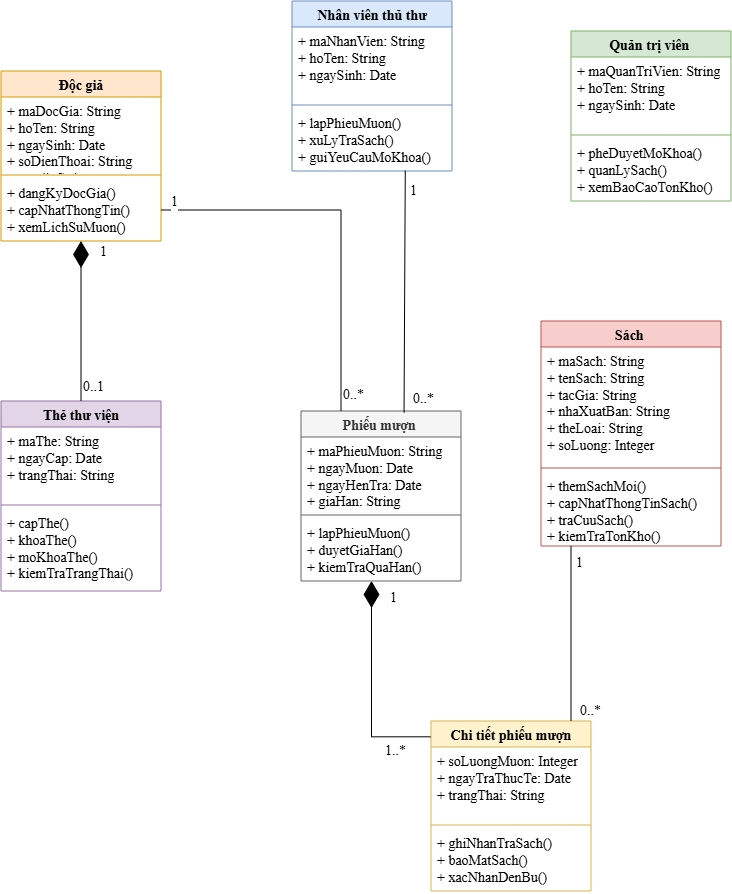

The diagram above was exported from draw.io. Its source (the exported page's mxGraphModel, read from the mxfile embedded in the PNG):
<mxGraphModel dx="1968" dy="1124" grid="1" gridSize="10" guides="1" tooltips="1" connect="1" arrows="1" fold="1" page="1" pageScale="1" pageWidth="827" pageHeight="1169" math="0" shadow="0">
  <root>
    <mxCell id="0" />
    <mxCell id="1" parent="0" />
    <mxCell id="2" parent="1" style="swimlane;fontStyle=1;align=center;verticalAlign=top;childLayout=stackLayout;horizontal=1;startSize=26;horizontalStack=0;resizeParent=1;resizeParentMax=0;resizeLast=0;collapsible=1;marginBottom=0;whiteSpace=wrap;html=1;fontFamily=Times New Roman;fontSize=14;fillColor=#ffe6cc;strokeColor=#d79b00;" value="Độc giả" vertex="1">
      <mxGeometry height="170" width="160" x="49" y="270" as="geometry" />
    </mxCell>
    <mxCell id="3" parent="2" style="text;strokeColor=none;fillColor=none;align=left;verticalAlign=top;spacingLeft=4;spacingRight=4;overflow=hidden;rotatable=0;points=[[0,0.5],[1,0.5]];portConstraint=eastwest;whiteSpace=wrap;html=1;fontFamily=Times New Roman;fontSize=14;" value="+ maDocGia: String&lt;div&gt;+ hoTen: String&lt;/div&gt;&lt;div&gt;+ ngaySinh: Date&lt;/div&gt;&lt;div&gt;+ soDienThoai: String&amp;nbsp;&lt;/div&gt;&lt;div&gt;+ email: String&lt;/div&gt;&lt;div&gt;&lt;br&gt;&lt;/div&gt;" vertex="1">
      <mxGeometry height="74" width="160" y="26" as="geometry" />
    </mxCell>
    <mxCell id="4" parent="2" style="line;strokeWidth=1;fillColor=none;align=left;verticalAlign=middle;spacingTop=-1;spacingLeft=3;spacingRight=3;rotatable=0;labelPosition=right;points=[];portConstraint=eastwest;strokeColor=inherit;fontFamily=Times New Roman;fontSize=14;" value="" vertex="1">
      <mxGeometry height="8" width="160" y="100" as="geometry" />
    </mxCell>
    <mxCell id="5" parent="2" style="text;strokeColor=none;fillColor=none;align=left;verticalAlign=top;spacingLeft=4;spacingRight=4;overflow=hidden;rotatable=0;points=[[0,0.5],[1,0.5]];portConstraint=eastwest;whiteSpace=wrap;html=1;fontFamily=Times New Roman;fontSize=14;" value="+ dangKyDocGia()&lt;div&gt;+ capNhatThongTin()&lt;/div&gt;&lt;div&gt;+ xemLichSuMuon()&lt;/div&gt;" vertex="1">
      <mxGeometry height="62" width="160" y="108" as="geometry" />
    </mxCell>
    <mxCell id="6" parent="1" style="swimlane;fontStyle=1;align=center;verticalAlign=top;childLayout=stackLayout;horizontal=1;startSize=26;horizontalStack=0;resizeParent=1;resizeParentMax=0;resizeLast=0;collapsible=1;marginBottom=0;whiteSpace=wrap;html=1;fontFamily=Times New Roman;fontSize=14;fillColor=#dae8fc;strokeColor=#6c8ebf;" value="Nhân viên thủ thư" vertex="1">
      <mxGeometry height="170" width="160" x="340" y="200" as="geometry" />
    </mxCell>
    <mxCell id="7" parent="6" style="text;strokeColor=none;fillColor=none;align=left;verticalAlign=top;spacingLeft=4;spacingRight=4;overflow=hidden;rotatable=0;points=[[0,0.5],[1,0.5]];portConstraint=eastwest;whiteSpace=wrap;html=1;fontFamily=Times New Roman;fontSize=14;" value="&lt;div&gt;+ maNhanVien: String&lt;/div&gt;&lt;div&gt;+ hoTen: String&amp;nbsp;&lt;/div&gt;&lt;div&gt;+ ngaySinh: Date&amp;nbsp;&lt;/div&gt;&lt;div&gt;&lt;br&gt;&lt;/div&gt;" vertex="1">
      <mxGeometry height="74" width="160" y="26" as="geometry" />
    </mxCell>
    <mxCell id="8" parent="6" style="line;strokeWidth=1;fillColor=none;align=left;verticalAlign=middle;spacingTop=-1;spacingLeft=3;spacingRight=3;rotatable=0;labelPosition=right;points=[];portConstraint=eastwest;strokeColor=inherit;fontFamily=Times New Roman;fontSize=14;" value="" vertex="1">
      <mxGeometry height="8" width="160" y="100" as="geometry" />
    </mxCell>
    <mxCell id="9" parent="6" style="text;strokeColor=none;fillColor=none;align=left;verticalAlign=top;spacingLeft=4;spacingRight=4;overflow=hidden;rotatable=0;points=[[0,0.5],[1,0.5]];portConstraint=eastwest;whiteSpace=wrap;html=1;fontFamily=Times New Roman;fontSize=14;" value="+ lapPhieuMuon()&lt;div&gt;+ xuLyTraSach()&lt;/div&gt;&lt;div&gt;+ guiYeuCauMoKhoa()&lt;/div&gt;" vertex="1">
      <mxGeometry height="62" width="160" y="108" as="geometry" />
    </mxCell>
    <mxCell id="10" parent="1" style="swimlane;fontStyle=1;align=center;verticalAlign=top;childLayout=stackLayout;horizontal=1;startSize=26;horizontalStack=0;resizeParent=1;resizeParentMax=0;resizeLast=0;collapsible=1;marginBottom=0;whiteSpace=wrap;html=1;fontFamily=Times New Roman;fontSize=14;fillColor=#e1d5e7;strokeColor=#9673a6;" value="Thẻ thư viện" vertex="1">
      <mxGeometry height="190" width="160" x="49" y="600" as="geometry" />
    </mxCell>
    <mxCell id="11" parent="10" style="text;strokeColor=none;fillColor=none;align=left;verticalAlign=top;spacingLeft=4;spacingRight=4;overflow=hidden;rotatable=0;points=[[0,0.5],[1,0.5]];portConstraint=eastwest;whiteSpace=wrap;html=1;fontFamily=Times New Roman;fontSize=14;" value="+ maThe: String&lt;div&gt;+ ngayCap: Date&lt;/div&gt;&lt;div&gt;+ trangThai: String&lt;/div&gt;" vertex="1">
      <mxGeometry height="74" width="160" y="26" as="geometry" />
    </mxCell>
    <mxCell id="12" parent="10" style="line;strokeWidth=1;fillColor=none;align=left;verticalAlign=middle;spacingTop=-1;spacingLeft=3;spacingRight=3;rotatable=0;labelPosition=right;points=[];portConstraint=eastwest;strokeColor=inherit;fontFamily=Times New Roman;fontSize=14;" value="" vertex="1">
      <mxGeometry height="8" width="160" y="100" as="geometry" />
    </mxCell>
    <mxCell id="13" parent="10" style="text;strokeColor=none;fillColor=none;align=left;verticalAlign=top;spacingLeft=4;spacingRight=4;overflow=hidden;rotatable=0;points=[[0,0.5],[1,0.5]];portConstraint=eastwest;whiteSpace=wrap;html=1;fontFamily=Times New Roman;fontSize=14;" value="+ capThe()&lt;br&gt;+ khoaThe()&lt;div&gt;+ moKhoaThe()&lt;/div&gt;&lt;div&gt;+ kiemTraTrangThai()&lt;/div&gt;" vertex="1">
      <mxGeometry height="82" width="160" y="108" as="geometry" />
    </mxCell>
    <mxCell id="14" parent="1" style="swimlane;fontStyle=1;align=center;verticalAlign=top;childLayout=stackLayout;horizontal=1;startSize=26;horizontalStack=0;resizeParent=1;resizeParentMax=0;resizeLast=0;collapsible=1;marginBottom=0;whiteSpace=wrap;html=1;fontFamily=Times New Roman;fontSize=14;fillColor=#f5f5f5;fontColor=#333333;strokeColor=#666666;" value="Phiếu mượn&amp;nbsp;" vertex="1">
      <mxGeometry height="170" width="160" x="349" y="610" as="geometry" />
    </mxCell>
    <mxCell id="15" parent="14" style="text;strokeColor=none;fillColor=none;align=left;verticalAlign=top;spacingLeft=4;spacingRight=4;overflow=hidden;rotatable=0;points=[[0,0.5],[1,0.5]];portConstraint=eastwest;whiteSpace=wrap;html=1;fontFamily=Times New Roman;fontSize=14;" value="&lt;div&gt;+ maPhieuMuon: String&lt;/div&gt;&lt;div&gt;+ ngayMuon: Date&amp;nbsp;&lt;/div&gt;&lt;div&gt;+ ngayHenTra: Date&lt;/div&gt;&lt;div&gt;+ giaHan: String&lt;/div&gt;" vertex="1">
      <mxGeometry height="74" width="160" y="26" as="geometry" />
    </mxCell>
    <mxCell id="16" parent="14" style="line;strokeWidth=1;fillColor=none;align=left;verticalAlign=middle;spacingTop=-1;spacingLeft=3;spacingRight=3;rotatable=0;labelPosition=right;points=[];portConstraint=eastwest;strokeColor=inherit;fontFamily=Times New Roman;fontSize=14;" value="" vertex="1">
      <mxGeometry height="8" width="160" y="100" as="geometry" />
    </mxCell>
    <mxCell id="17" parent="14" style="text;strokeColor=none;fillColor=none;align=left;verticalAlign=top;spacingLeft=4;spacingRight=4;overflow=hidden;rotatable=0;points=[[0,0.5],[1,0.5]];portConstraint=eastwest;whiteSpace=wrap;html=1;fontFamily=Times New Roman;fontSize=14;" value="+ lapPhieuMuon()&lt;div&gt;+ duyetGiaHan()&lt;/div&gt;&lt;div&gt;+ kiemTraQuaHan()&lt;/div&gt;" vertex="1">
      <mxGeometry height="62" width="160" y="108" as="geometry" />
    </mxCell>
    <mxCell id="18" parent="1" style="swimlane;fontStyle=1;align=center;verticalAlign=top;childLayout=stackLayout;horizontal=1;startSize=26;horizontalStack=0;resizeParent=1;resizeParentMax=0;resizeLast=0;collapsible=1;marginBottom=0;whiteSpace=wrap;html=1;fontFamily=Times New Roman;fontSize=14;fillColor=#f8cecc;strokeColor=#b85450;" value="Sách&amp;nbsp;" vertex="1">
      <mxGeometry height="225" width="180" x="589" y="520" as="geometry" />
    </mxCell>
    <mxCell id="19" parent="18" style="text;strokeColor=none;fillColor=none;align=left;verticalAlign=top;spacingLeft=4;spacingRight=4;overflow=hidden;rotatable=0;points=[[0,0.5],[1,0.5]];portConstraint=eastwest;whiteSpace=wrap;html=1;fontFamily=Times New Roman;fontSize=14;" value="&lt;div&gt;+ maSach: String&lt;/div&gt;&lt;div&gt;+ tenSach: String&lt;/div&gt;&lt;div&gt;+ tacGia: String&lt;/div&gt;&lt;div&gt;+ nhaXuatBan: String&lt;/div&gt;&lt;div&gt;+ theLoai: String&lt;/div&gt;&lt;div&gt;+ soLuong: Integer&lt;/div&gt;" vertex="1">
      <mxGeometry height="117" width="180" y="26" as="geometry" />
    </mxCell>
    <mxCell id="20" parent="18" style="line;strokeWidth=1;fillColor=none;align=left;verticalAlign=middle;spacingTop=-1;spacingLeft=3;spacingRight=3;rotatable=0;labelPosition=right;points=[];portConstraint=eastwest;strokeColor=inherit;fontFamily=Times New Roman;fontSize=14;" value="" vertex="1">
      <mxGeometry height="8" width="180" y="143" as="geometry" />
    </mxCell>
    <mxCell id="21" parent="18" style="text;strokeColor=none;fillColor=none;align=left;verticalAlign=top;spacingLeft=4;spacingRight=4;overflow=hidden;rotatable=0;points=[[0,0.5],[1,0.5]];portConstraint=eastwest;whiteSpace=wrap;html=1;fontFamily=Times New Roman;fontSize=14;" value="+ themSachMoi()&lt;div&gt;+ capNhatThongTinSach()&lt;/div&gt;&lt;div&gt;+ traCuuSach()&lt;/div&gt;&lt;div&gt;+ kiemTraTonKho()&lt;/div&gt;" vertex="1">
      <mxGeometry height="74" width="180" y="151" as="geometry" />
    </mxCell>
    <mxCell id="22" parent="1" style="swimlane;fontStyle=1;align=center;verticalAlign=top;childLayout=stackLayout;horizontal=1;startSize=26;horizontalStack=0;resizeParent=1;resizeParentMax=0;resizeLast=0;collapsible=1;marginBottom=0;whiteSpace=wrap;html=1;fontFamily=Times New Roman;fontSize=14;fillColor=#fff2cc;strokeColor=#d6b656;" value="Chi tiết phiếu mượn" vertex="1">
      <mxGeometry height="170" width="160" x="479" y="920" as="geometry" />
    </mxCell>
    <mxCell id="23" parent="22" style="text;strokeColor=none;fillColor=none;align=left;verticalAlign=top;spacingLeft=4;spacingRight=4;overflow=hidden;rotatable=0;points=[[0,0.5],[1,0.5]];portConstraint=eastwest;whiteSpace=wrap;html=1;fontFamily=Times New Roman;fontSize=14;" value="&lt;div&gt;+ soLuongMuon: Integer&lt;/div&gt;&lt;div&gt;+ ngayTraThucTe: Date&lt;/div&gt;&lt;div&gt;+ trangThai: String&lt;/div&gt;" vertex="1">
      <mxGeometry height="74" width="160" y="26" as="geometry" />
    </mxCell>
    <mxCell id="24" parent="22" style="line;strokeWidth=1;fillColor=none;align=left;verticalAlign=middle;spacingTop=-1;spacingLeft=3;spacingRight=3;rotatable=0;labelPosition=right;points=[];portConstraint=eastwest;strokeColor=inherit;fontFamily=Times New Roman;fontSize=14;" value="" vertex="1">
      <mxGeometry height="8" width="160" y="100" as="geometry" />
    </mxCell>
    <mxCell id="25" parent="22" style="text;strokeColor=none;fillColor=none;align=left;verticalAlign=top;spacingLeft=4;spacingRight=4;overflow=hidden;rotatable=0;points=[[0,0.5],[1,0.5]];portConstraint=eastwest;whiteSpace=wrap;html=1;fontFamily=Times New Roman;fontSize=14;" value="+ ghiNhanTraSach()&lt;div&gt;+ baoMatSach()&lt;/div&gt;&lt;div&gt;+ xacNhanDenBu()&lt;/div&gt;" vertex="1">
      <mxGeometry height="62" width="160" y="108" as="geometry" />
    </mxCell>
    <mxCell id="26" parent="1" style="swimlane;fontStyle=1;align=center;verticalAlign=top;childLayout=stackLayout;horizontal=1;startSize=26;horizontalStack=0;resizeParent=1;resizeParentMax=0;resizeLast=0;collapsible=1;marginBottom=0;whiteSpace=wrap;html=1;fontFamily=Times New Roman;fontSize=14;fillColor=#d5e8d4;strokeColor=#82b366;" value="Quản trị viên&amp;nbsp;" vertex="1">
      <mxGeometry height="170" width="160" x="619" y="230" as="geometry" />
    </mxCell>
    <mxCell id="27" parent="26" style="text;strokeColor=none;fillColor=none;align=left;verticalAlign=top;spacingLeft=4;spacingRight=4;overflow=hidden;rotatable=0;points=[[0,0.5],[1,0.5]];portConstraint=eastwest;whiteSpace=wrap;html=1;fontFamily=Times New Roman;fontSize=14;" value="&lt;div&gt;+ maQuanTriVien: String&lt;/div&gt;&lt;div&gt;+ hoTen: String&lt;/div&gt;&lt;div&gt;+ ngaySinh: Date&lt;/div&gt;&lt;div&gt;&lt;br&gt;&lt;/div&gt;" vertex="1">
      <mxGeometry height="74" width="160" y="26" as="geometry" />
    </mxCell>
    <mxCell id="28" parent="26" style="line;strokeWidth=1;fillColor=none;align=left;verticalAlign=middle;spacingTop=-1;spacingLeft=3;spacingRight=3;rotatable=0;labelPosition=right;points=[];portConstraint=eastwest;strokeColor=inherit;fontFamily=Times New Roman;fontSize=14;" value="" vertex="1">
      <mxGeometry height="8" width="160" y="100" as="geometry" />
    </mxCell>
    <mxCell id="29" parent="26" style="text;strokeColor=none;fillColor=none;align=left;verticalAlign=top;spacingLeft=4;spacingRight=4;overflow=hidden;rotatable=0;points=[[0,0.5],[1,0.5]];portConstraint=eastwest;whiteSpace=wrap;html=1;fontFamily=Times New Roman;fontSize=14;" value="+ pheDuyetMoKhoa()&lt;div&gt;+ quanLySach()&lt;/div&gt;&lt;div&gt;+ xemBaoCaoTonKho()&lt;/div&gt;" vertex="1">
      <mxGeometry height="62" width="160" y="108" as="geometry" />
    </mxCell>
    <mxCell id="30" edge="1" parent="1" source="10" style="endArrow=diamondThin;endFill=1;endSize=24;html=1;rounded=0;entryX=0.5;entryY=1;entryDx=0;entryDy=0;exitX=0.5;exitY=0;exitDx=0;exitDy=0;fontFamily=Times New Roman;fontSize=14;" target="2" value="">
      <mxGeometry relative="1" width="160" as="geometry">
        <mxPoint x="49" y="510" as="sourcePoint" />
        <mxPoint x="209" y="510" as="targetPoint" />
      </mxGeometry>
    </mxCell>
    <mxCell id="31" connectable="0" parent="30" style="edgeLabel;html=1;align=center;verticalAlign=middle;resizable=0;points=[];fontFamily=Times New Roman;fontSize=14;" value="1" vertex="1">
      <mxGeometry relative="1" x="0.7773" y="-5" as="geometry">
        <mxPoint x="16" y="-8" as="offset" />
      </mxGeometry>
    </mxCell>
    <mxCell id="32" connectable="0" parent="30" style="edgeLabel;html=1;align=center;verticalAlign=middle;resizable=0;points=[];fontFamily=Times New Roman;fontSize=14;" value="0..1" vertex="1">
      <mxGeometry relative="1" x="-0.827" y="-1" as="geometry">
        <mxPoint x="10" y="-1" as="offset" />
      </mxGeometry>
    </mxCell>
    <mxCell id="33" edge="1" parent="1" source="5" style="endArrow=none;html=1;rounded=0;entryX=0.25;entryY=0;entryDx=0;entryDy=0;exitX=1;exitY=0.5;exitDx=0;exitDy=0;fontFamily=Times New Roman;fontSize=14;" target="14" value="">
      <mxGeometry relative="1" as="geometry">
        <Array as="points">
          <mxPoint x="389" y="409" />
        </Array>
        <mxPoint x="200" y="510" as="sourcePoint" />
        <mxPoint x="360" y="510" as="targetPoint" />
      </mxGeometry>
    </mxCell>
    <mxCell id="34" connectable="0" parent="33" style="edgeLabel;html=1;align=center;verticalAlign=middle;resizable=0;points=[];fontFamily=Times New Roman;fontSize=14;" value="1" vertex="1">
      <mxGeometry relative="1" x="-0.908" as="geometry">
        <mxPoint x="-6" y="-9" as="offset" />
      </mxGeometry>
    </mxCell>
    <mxCell id="35" connectable="0" parent="33" style="edgeLabel;html=1;align=center;verticalAlign=middle;resizable=0;points=[];fontFamily=Times New Roman;fontSize=14;" value="0..*" vertex="1">
      <mxGeometry relative="1" x="0.9125" as="geometry">
        <mxPoint x="11" as="offset" />
      </mxGeometry>
    </mxCell>
    <mxCell id="36" edge="1" parent="1" source="9" style="endArrow=none;html=1;rounded=0;exitX=0.708;exitY=0.994;exitDx=0;exitDy=0;exitPerimeter=0;entryX=0.644;entryY=0.009;entryDx=0;entryDy=0;entryPerimeter=0;fontFamily=Times New Roman;fontSize=14;" target="14" value="">
      <mxGeometry relative="1" as="geometry">
        <mxPoint x="300" y="470" as="sourcePoint" />
        <mxPoint x="460" y="470" as="targetPoint" />
      </mxGeometry>
    </mxCell>
    <mxCell id="37" connectable="0" parent="36" style="edgeLabel;html=1;align=center;verticalAlign=middle;resizable=0;points=[];fontFamily=Times New Roman;fontSize=14;" value="1" vertex="1">
      <mxGeometry relative="1" x="-0.8641" y="2" as="geometry">
        <mxPoint x="5" y="4" as="offset" />
      </mxGeometry>
    </mxCell>
    <mxCell id="38" connectable="0" parent="36" style="edgeLabel;html=1;align=center;verticalAlign=middle;resizable=0;points=[];fontFamily=Times New Roman;fontSize=14;" value="0..*" vertex="1">
      <mxGeometry relative="1" x="0.8805" as="geometry">
        <mxPoint x="18" as="offset" />
      </mxGeometry>
    </mxCell>
    <mxCell id="39" edge="1" parent="1" source="22" style="endArrow=diamondThin;endFill=1;endSize=24;html=1;rounded=0;entryX=0.5;entryY=1;entryDx=0;entryDy=0;exitX=-0.003;exitY=0.093;exitDx=0;exitDy=0;exitPerimeter=0;fontFamily=Times New Roman;fontSize=14;" value="">
      <mxGeometry relative="1" width="160" as="geometry">
        <Array as="points">
          <mxPoint x="419.5" y="935.81" />
        </Array>
        <mxPoint x="419.5" y="1020" as="sourcePoint" />
        <mxPoint x="419.5" y="780" as="targetPoint" />
      </mxGeometry>
    </mxCell>
    <mxCell id="40" connectable="0" parent="39" style="edgeLabel;html=1;align=center;verticalAlign=middle;resizable=0;points=[];fontFamily=Times New Roman;fontSize=14;" value="1" vertex="1">
      <mxGeometry relative="1" x="0.7773" y="-5" as="geometry">
        <mxPoint x="16" y="-8" as="offset" />
      </mxGeometry>
    </mxCell>
    <mxCell id="41" connectable="0" parent="39" style="edgeLabel;html=1;align=center;verticalAlign=middle;resizable=0;points=[];fontFamily=Times New Roman;fontSize=14;" value="1..*" vertex="1">
      <mxGeometry relative="1" x="-0.6614" as="geometry">
        <mxPoint y="14" as="offset" />
      </mxGeometry>
    </mxCell>
    <mxCell id="42" edge="1" parent="1" style="endArrow=none;html=1;rounded=0;fontFamily=Times New Roman;fontSize=14;" value="">
      <mxGeometry relative="1" as="geometry">
        <mxPoint x="619" y="745" as="sourcePoint" />
        <mxPoint x="619" y="920" as="targetPoint" />
      </mxGeometry>
    </mxCell>
    <mxCell id="43" connectable="0" parent="42" style="edgeLabel;html=1;align=center;verticalAlign=middle;resizable=0;points=[];fontFamily=Times New Roman;fontSize=14;" value="1" vertex="1">
      <mxGeometry relative="1" x="-0.8641" y="2" as="geometry">
        <mxPoint x="5" y="4" as="offset" />
      </mxGeometry>
    </mxCell>
    <mxCell id="44" connectable="0" parent="42" style="edgeLabel;html=1;align=center;verticalAlign=middle;resizable=0;points=[];fontFamily=Times New Roman;fontSize=14;" value="0..*" vertex="1">
      <mxGeometry relative="1" x="0.8805" as="geometry">
        <mxPoint x="18" as="offset" />
      </mxGeometry>
    </mxCell>
  </root>
</mxGraphModel>